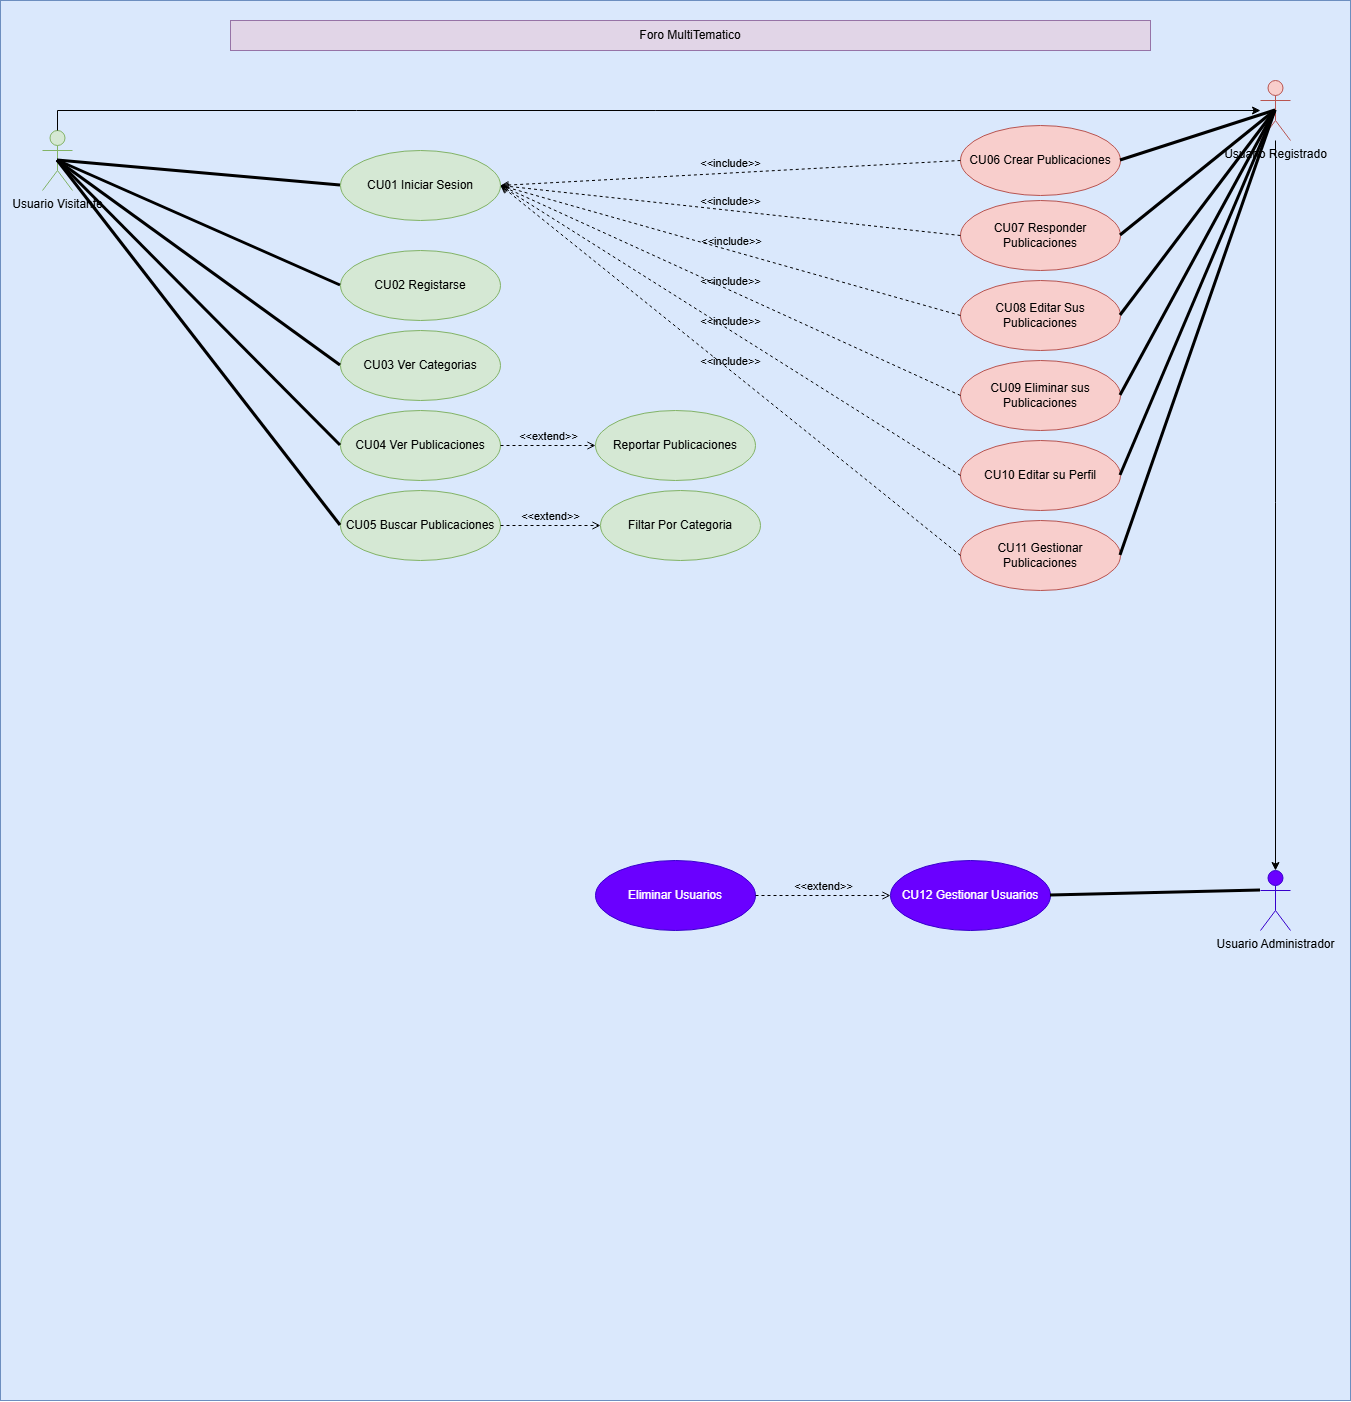

The diagram above was exported from draw.io. Its source (the exported page's mxGraphModel, read from the mxfile embedded in the PNG):
<mxGraphModel dx="3204" dy="1415" grid="1" gridSize="10" guides="1" tooltips="1" connect="1" arrows="1" fold="1" page="1" pageScale="1" pageWidth="827" pageHeight="1169" math="0" shadow="0">
  <root>
    <mxCell id="0" />
    <mxCell id="1" parent="0" />
    <mxCell id="tHkvoLHaDytqi_Yu6pGq-8" value="" style="rounded=0;whiteSpace=wrap;html=1;fillColor=#dae8fc;strokeColor=#6c8ebf;" parent="1" vertex="1">
      <mxGeometry x="-470" y="40" width="1350" height="1400" as="geometry" />
    </mxCell>
    <mxCell id="tHkvoLHaDytqi_Yu6pGq-9" value="Foro MultiTematico" style="text;html=1;whiteSpace=wrap;strokeColor=#9673a6;fillColor=#e1d5e7;align=center;verticalAlign=middle;rounded=0;" parent="1" vertex="1">
      <mxGeometry x="-240" y="60" width="920" height="30" as="geometry" />
    </mxCell>
    <mxCell id="tHkvoLHaDytqi_Yu6pGq-10" value="Usuario Visitante" style="shape=umlActor;verticalLabelPosition=bottom;verticalAlign=top;html=1;outlineConnect=0;fillColor=#d5e8d4;strokeColor=#82b366;" parent="1" vertex="1">
      <mxGeometry x="-428" y="170" width="30" height="60" as="geometry" />
    </mxCell>
    <mxCell id="tHkvoLHaDytqi_Yu6pGq-11" value="CU01 Iniciar Sesion" style="ellipse;whiteSpace=wrap;html=1;fillColor=#d5e8d4;strokeColor=#82b366;" parent="1" vertex="1">
      <mxGeometry x="-130" y="190" width="160" height="70" as="geometry" />
    </mxCell>
    <mxCell id="tHkvoLHaDytqi_Yu6pGq-16" value="CU03 Ver Categorias" style="ellipse;whiteSpace=wrap;html=1;fillColor=#d5e8d4;strokeColor=#82b366;" parent="1" vertex="1">
      <mxGeometry x="-130" y="370" width="160" height="70" as="geometry" />
    </mxCell>
    <mxCell id="tHkvoLHaDytqi_Yu6pGq-22" value="Usuario Registrado" style="shape=umlActor;verticalLabelPosition=bottom;verticalAlign=top;html=1;outlineConnect=0;fillColor=#f8cecc;strokeColor=#b85450;" parent="1" vertex="1">
      <mxGeometry x="790" y="120" width="30" height="60" as="geometry" />
    </mxCell>
    <mxCell id="tHkvoLHaDytqi_Yu6pGq-23" value="" style="edgeStyle=orthogonalEdgeStyle;rounded=0;orthogonalLoop=1;jettySize=auto;html=1;exitX=0.5;exitY=0;exitDx=0;exitDy=0;exitPerimeter=0;" parent="1" source="tHkvoLHaDytqi_Yu6pGq-10" target="tHkvoLHaDytqi_Yu6pGq-22" edge="1">
      <mxGeometry relative="1" as="geometry" />
    </mxCell>
    <mxCell id="tHkvoLHaDytqi_Yu6pGq-25" value="CU04 Ver Publicaciones" style="ellipse;whiteSpace=wrap;html=1;fillColor=#d5e8d4;strokeColor=#82b366;" parent="1" vertex="1">
      <mxGeometry x="-130" y="450" width="160" height="70" as="geometry" />
    </mxCell>
    <mxCell id="tHkvoLHaDytqi_Yu6pGq-26" value="CU02 Registarse" style="ellipse;whiteSpace=wrap;html=1;fillColor=#d5e8d4;strokeColor=#82b366;" parent="1" vertex="1">
      <mxGeometry x="-130" y="290" width="160" height="70" as="geometry" />
    </mxCell>
    <mxCell id="tHkvoLHaDytqi_Yu6pGq-34" value="CU05 Buscar Publicaciones" style="ellipse;whiteSpace=wrap;html=1;fillColor=#d5e8d4;strokeColor=#82b366;" parent="1" vertex="1">
      <mxGeometry x="-130" y="530" width="160" height="70" as="geometry" />
    </mxCell>
    <mxCell id="tHkvoLHaDytqi_Yu6pGq-36" value="Reportar Publicaciones" style="ellipse;whiteSpace=wrap;html=1;fillColor=#d5e8d4;strokeColor=#82b366;" parent="1" vertex="1">
      <mxGeometry x="125" y="450" width="160" height="70" as="geometry" />
    </mxCell>
    <mxCell id="tHkvoLHaDytqi_Yu6pGq-37" value="Filtar Por Categoria" style="ellipse;whiteSpace=wrap;html=1;fillColor=#d5e8d4;strokeColor=#82b366;" parent="1" vertex="1">
      <mxGeometry x="130" y="530" width="160" height="70" as="geometry" />
    </mxCell>
    <mxCell id="tHkvoLHaDytqi_Yu6pGq-47" value="CU06 Crear Publicaciones" style="ellipse;whiteSpace=wrap;html=1;fillColor=#f8cecc;strokeColor=#b85450;" parent="1" vertex="1">
      <mxGeometry x="490" y="165" width="160" height="70" as="geometry" />
    </mxCell>
    <mxCell id="tHkvoLHaDytqi_Yu6pGq-48" value="CU07 Responder Publicaciones" style="ellipse;whiteSpace=wrap;html=1;fillColor=#f8cecc;strokeColor=#b85450;" parent="1" vertex="1">
      <mxGeometry x="490" y="240" width="160" height="70" as="geometry" />
    </mxCell>
    <mxCell id="tHkvoLHaDytqi_Yu6pGq-49" value="CU08 Editar Sus Publicaciones" style="ellipse;whiteSpace=wrap;html=1;fillColor=#f8cecc;strokeColor=#b85450;" parent="1" vertex="1">
      <mxGeometry x="490" y="320" width="160" height="70" as="geometry" />
    </mxCell>
    <mxCell id="tHkvoLHaDytqi_Yu6pGq-50" value="CU09 Eliminar sus Publicaciones" style="ellipse;whiteSpace=wrap;html=1;fillColor=#f8cecc;strokeColor=#b85450;" parent="1" vertex="1">
      <mxGeometry x="490" y="400" width="160" height="70" as="geometry" />
    </mxCell>
    <mxCell id="tHkvoLHaDytqi_Yu6pGq-51" value="CU10 Editar su Perfil" style="ellipse;whiteSpace=wrap;html=1;fillColor=#f8cecc;strokeColor=#b85450;" parent="1" vertex="1">
      <mxGeometry x="490" y="480" width="160" height="70" as="geometry" />
    </mxCell>
    <mxCell id="tHkvoLHaDytqi_Yu6pGq-52" value="CU11 Gestionar Publicaciones" style="ellipse;whiteSpace=wrap;html=1;fillColor=#f8cecc;strokeColor=#b85450;" parent="1" vertex="1">
      <mxGeometry x="490" y="560" width="160" height="70" as="geometry" />
    </mxCell>
    <mxCell id="tHkvoLHaDytqi_Yu6pGq-56" value="&amp;lt;&amp;lt;include&amp;gt;&amp;gt;" style="html=1;verticalAlign=bottom;labelBackgroundColor=none;endArrow=open;endFill=0;dashed=1;rounded=0;exitX=0;exitY=0.5;exitDx=0;exitDy=0;entryX=1;entryY=0.5;entryDx=0;entryDy=0;" parent="1" source="tHkvoLHaDytqi_Yu6pGq-47" target="tHkvoLHaDytqi_Yu6pGq-11" edge="1">
      <mxGeometry width="160" relative="1" as="geometry">
        <mxPoint x="50" y="390" as="sourcePoint" />
        <mxPoint x="210" y="390" as="targetPoint" />
      </mxGeometry>
    </mxCell>
    <mxCell id="tHkvoLHaDytqi_Yu6pGq-57" value="&amp;lt;&amp;lt;include&amp;gt;&amp;gt;" style="html=1;verticalAlign=bottom;labelBackgroundColor=none;endArrow=open;endFill=0;dashed=1;rounded=0;exitX=0;exitY=0.5;exitDx=0;exitDy=0;entryX=1;entryY=0.5;entryDx=0;entryDy=0;" parent="1" source="tHkvoLHaDytqi_Yu6pGq-48" target="tHkvoLHaDytqi_Yu6pGq-11" edge="1">
      <mxGeometry width="160" relative="1" as="geometry">
        <mxPoint x="730" y="210" as="sourcePoint" />
        <mxPoint x="340" y="210" as="targetPoint" />
      </mxGeometry>
    </mxCell>
    <mxCell id="tHkvoLHaDytqi_Yu6pGq-58" value="&amp;lt;&amp;lt;extend&amp;gt;&amp;gt;" style="html=1;verticalAlign=bottom;labelBackgroundColor=none;endArrow=open;endFill=0;dashed=1;rounded=0;exitX=1;exitY=0.5;exitDx=0;exitDy=0;entryX=0;entryY=0.5;entryDx=0;entryDy=0;" parent="1" source="tHkvoLHaDytqi_Yu6pGq-25" target="tHkvoLHaDytqi_Yu6pGq-36" edge="1">
      <mxGeometry width="160" relative="1" as="geometry">
        <mxPoint x="50" y="390" as="sourcePoint" />
        <mxPoint x="210" y="390" as="targetPoint" />
      </mxGeometry>
    </mxCell>
    <mxCell id="tHkvoLHaDytqi_Yu6pGq-59" value="&amp;lt;&amp;lt;extend&amp;gt;&amp;gt;" style="html=1;verticalAlign=bottom;labelBackgroundColor=none;endArrow=open;endFill=0;dashed=1;rounded=0;exitX=1;exitY=0.5;exitDx=0;exitDy=0;entryX=0;entryY=0.5;entryDx=0;entryDy=0;" parent="1" source="tHkvoLHaDytqi_Yu6pGq-34" target="tHkvoLHaDytqi_Yu6pGq-37" edge="1">
      <mxGeometry width="160" relative="1" as="geometry">
        <mxPoint x="180" y="450" as="sourcePoint" />
        <mxPoint x="310" y="450" as="targetPoint" />
      </mxGeometry>
    </mxCell>
    <mxCell id="tHkvoLHaDytqi_Yu6pGq-60" value="&amp;lt;&amp;lt;include&amp;gt;&amp;gt;" style="html=1;verticalAlign=bottom;labelBackgroundColor=none;endArrow=open;endFill=0;dashed=1;rounded=0;exitX=0;exitY=0.5;exitDx=0;exitDy=0;entryX=1;entryY=0.5;entryDx=0;entryDy=0;" parent="1" source="tHkvoLHaDytqi_Yu6pGq-49" target="tHkvoLHaDytqi_Yu6pGq-11" edge="1">
      <mxGeometry width="160" relative="1" as="geometry">
        <mxPoint x="740" y="415" as="sourcePoint" />
        <mxPoint x="350" y="330" as="targetPoint" />
      </mxGeometry>
    </mxCell>
    <mxCell id="tHkvoLHaDytqi_Yu6pGq-61" value="&amp;lt;&amp;lt;include&amp;gt;&amp;gt;" style="html=1;verticalAlign=bottom;labelBackgroundColor=none;endArrow=open;endFill=0;dashed=1;rounded=0;exitX=0;exitY=0.5;exitDx=0;exitDy=0;entryX=1;entryY=0.5;entryDx=0;entryDy=0;" parent="1" source="tHkvoLHaDytqi_Yu6pGq-50" target="tHkvoLHaDytqi_Yu6pGq-11" edge="1">
      <mxGeometry width="160" relative="1" as="geometry">
        <mxPoint x="700" y="495" as="sourcePoint" />
        <mxPoint x="310" y="320" as="targetPoint" />
      </mxGeometry>
    </mxCell>
    <mxCell id="tHkvoLHaDytqi_Yu6pGq-62" value="&amp;lt;&amp;lt;include&amp;gt;&amp;gt;" style="html=1;verticalAlign=bottom;labelBackgroundColor=none;endArrow=open;endFill=0;dashed=1;rounded=0;exitX=0;exitY=0.5;exitDx=0;exitDy=0;entryX=1;entryY=0.5;entryDx=0;entryDy=0;" parent="1" source="tHkvoLHaDytqi_Yu6pGq-51" target="tHkvoLHaDytqi_Yu6pGq-11" edge="1">
      <mxGeometry width="160" relative="1" as="geometry">
        <mxPoint x="510" y="540" as="sourcePoint" />
        <mxPoint x="50" y="270" as="targetPoint" />
      </mxGeometry>
    </mxCell>
    <mxCell id="tHkvoLHaDytqi_Yu6pGq-63" value="&amp;lt;&amp;lt;include&amp;gt;&amp;gt;" style="html=1;verticalAlign=bottom;labelBackgroundColor=none;endArrow=open;endFill=0;dashed=1;rounded=0;exitX=0;exitY=0.5;exitDx=0;exitDy=0;entryX=1;entryY=0.5;entryDx=0;entryDy=0;" parent="1" source="tHkvoLHaDytqi_Yu6pGq-52" target="tHkvoLHaDytqi_Yu6pGq-11" edge="1">
      <mxGeometry width="160" relative="1" as="geometry">
        <mxPoint x="500" y="580" as="sourcePoint" />
        <mxPoint x="40" y="290" as="targetPoint" />
      </mxGeometry>
    </mxCell>
    <mxCell id="tHkvoLHaDytqi_Yu6pGq-64" value="&lt;font style=&quot;color: rgb(0, 0, 0);&quot;&gt;Usuario Administrador&lt;/font&gt;" style="shape=umlActor;verticalLabelPosition=bottom;verticalAlign=top;html=1;fillColor=#6a00ff;strokeColor=#3700CC;fontColor=#ffffff;" parent="1" vertex="1">
      <mxGeometry x="790" y="910" width="30" height="60" as="geometry" />
    </mxCell>
    <mxCell id="tHkvoLHaDytqi_Yu6pGq-66" style="edgeStyle=orthogonalEdgeStyle;rounded=0;orthogonalLoop=1;jettySize=auto;html=1;entryX=0.5;entryY=0;entryDx=0;entryDy=0;entryPerimeter=0;" parent="1" source="tHkvoLHaDytqi_Yu6pGq-22" target="tHkvoLHaDytqi_Yu6pGq-64" edge="1">
      <mxGeometry relative="1" as="geometry" />
    </mxCell>
    <mxCell id="tHkvoLHaDytqi_Yu6pGq-67" value="CU12 Gestionar Usuarios" style="ellipse;whiteSpace=wrap;html=1;fillColor=#6a00ff;strokeColor=#3700CC;fontColor=#ffffff;" parent="1" vertex="1">
      <mxGeometry x="420" y="900" width="160" height="70" as="geometry" />
    </mxCell>
    <mxCell id="tHkvoLHaDytqi_Yu6pGq-68" value="" style="endArrow=none;startArrow=none;endFill=0;startFill=0;endSize=8;html=1;verticalAlign=bottom;labelBackgroundColor=none;strokeWidth=3;rounded=0;exitX=1;exitY=0.5;exitDx=0;exitDy=0;entryX=0;entryY=0.3333333333333333;entryDx=0;entryDy=0;entryPerimeter=0;" parent="1" source="tHkvoLHaDytqi_Yu6pGq-67" target="tHkvoLHaDytqi_Yu6pGq-64" edge="1">
      <mxGeometry width="160" relative="1" as="geometry">
        <mxPoint x="250" y="790" as="sourcePoint" />
        <mxPoint x="410" y="790" as="targetPoint" />
      </mxGeometry>
    </mxCell>
    <mxCell id="tHkvoLHaDytqi_Yu6pGq-69" value="" style="endArrow=none;startArrow=none;endFill=0;startFill=0;endSize=8;html=1;verticalAlign=bottom;labelBackgroundColor=none;strokeWidth=3;rounded=0;exitX=0.5;exitY=0.5;exitDx=0;exitDy=0;exitPerimeter=0;entryX=0;entryY=0.5;entryDx=0;entryDy=0;" parent="1" source="tHkvoLHaDytqi_Yu6pGq-10" target="tHkvoLHaDytqi_Yu6pGq-11" edge="1">
      <mxGeometry width="160" relative="1" as="geometry">
        <mxPoint x="-340" y="199.5" as="sourcePoint" />
        <mxPoint x="-180" y="199.5" as="targetPoint" />
      </mxGeometry>
    </mxCell>
    <mxCell id="tHkvoLHaDytqi_Yu6pGq-70" value="" style="endArrow=none;startArrow=none;endFill=0;startFill=0;endSize=8;html=1;verticalAlign=bottom;labelBackgroundColor=none;strokeWidth=3;rounded=0;exitX=0.5;exitY=0.5;exitDx=0;exitDy=0;exitPerimeter=0;entryX=0;entryY=0.5;entryDx=0;entryDy=0;" parent="1" source="tHkvoLHaDytqi_Yu6pGq-10" target="tHkvoLHaDytqi_Yu6pGq-26" edge="1">
      <mxGeometry width="160" relative="1" as="geometry">
        <mxPoint x="-320" y="290" as="sourcePoint" />
        <mxPoint x="-37" y="315" as="targetPoint" />
      </mxGeometry>
    </mxCell>
    <mxCell id="tHkvoLHaDytqi_Yu6pGq-71" value="" style="endArrow=none;startArrow=none;endFill=0;startFill=0;endSize=8;html=1;verticalAlign=bottom;labelBackgroundColor=none;strokeWidth=3;rounded=0;exitX=0.5;exitY=0.5;exitDx=0;exitDy=0;exitPerimeter=0;entryX=0;entryY=0.5;entryDx=0;entryDy=0;" parent="1" source="tHkvoLHaDytqi_Yu6pGq-10" target="tHkvoLHaDytqi_Yu6pGq-16" edge="1">
      <mxGeometry width="160" relative="1" as="geometry">
        <mxPoint x="-390" y="265" as="sourcePoint" />
        <mxPoint x="-107" y="390" as="targetPoint" />
      </mxGeometry>
    </mxCell>
    <mxCell id="tHkvoLHaDytqi_Yu6pGq-72" value="" style="endArrow=none;startArrow=none;endFill=0;startFill=0;endSize=8;html=1;verticalAlign=bottom;labelBackgroundColor=none;strokeWidth=3;rounded=0;exitX=0.5;exitY=0.5;exitDx=0;exitDy=0;exitPerimeter=0;entryX=0;entryY=0.5;entryDx=0;entryDy=0;" parent="1" source="tHkvoLHaDytqi_Yu6pGq-10" target="tHkvoLHaDytqi_Yu6pGq-25" edge="1">
      <mxGeometry width="160" relative="1" as="geometry">
        <mxPoint x="-400" y="280" as="sourcePoint" />
        <mxPoint x="-117" y="485" as="targetPoint" />
      </mxGeometry>
    </mxCell>
    <mxCell id="tHkvoLHaDytqi_Yu6pGq-73" value="" style="endArrow=none;startArrow=none;endFill=0;startFill=0;endSize=8;html=1;verticalAlign=bottom;labelBackgroundColor=none;strokeWidth=3;rounded=0;exitX=0.5;exitY=0.5;exitDx=0;exitDy=0;exitPerimeter=0;entryX=0;entryY=0.5;entryDx=0;entryDy=0;" parent="1" source="tHkvoLHaDytqi_Yu6pGq-10" target="tHkvoLHaDytqi_Yu6pGq-34" edge="1">
      <mxGeometry width="160" relative="1" as="geometry">
        <mxPoint x="-413" y="290" as="sourcePoint" />
        <mxPoint x="-130" y="575" as="targetPoint" />
      </mxGeometry>
    </mxCell>
    <mxCell id="tHkvoLHaDytqi_Yu6pGq-74" value="" style="endArrow=none;startArrow=none;endFill=0;startFill=0;endSize=8;html=1;verticalAlign=bottom;labelBackgroundColor=none;strokeWidth=3;rounded=0;exitX=1;exitY=0.5;exitDx=0;exitDy=0;entryX=0.5;entryY=0.5;entryDx=0;entryDy=0;entryPerimeter=0;" parent="1" source="tHkvoLHaDytqi_Yu6pGq-47" target="tHkvoLHaDytqi_Yu6pGq-22" edge="1">
      <mxGeometry width="160" relative="1" as="geometry">
        <mxPoint x="490" y="250" as="sourcePoint" />
        <mxPoint x="773" y="275" as="targetPoint" />
      </mxGeometry>
    </mxCell>
    <mxCell id="tHkvoLHaDytqi_Yu6pGq-75" value="" style="endArrow=none;startArrow=none;endFill=0;startFill=0;endSize=8;html=1;verticalAlign=bottom;labelBackgroundColor=none;strokeWidth=3;rounded=0;exitX=1;exitY=0.5;exitDx=0;exitDy=0;entryX=0.5;entryY=0.5;entryDx=0;entryDy=0;entryPerimeter=0;" parent="1" source="tHkvoLHaDytqi_Yu6pGq-48" target="tHkvoLHaDytqi_Yu6pGq-22" edge="1">
      <mxGeometry width="160" relative="1" as="geometry">
        <mxPoint x="710" y="250" as="sourcePoint" />
        <mxPoint x="865" y="200" as="targetPoint" />
      </mxGeometry>
    </mxCell>
    <mxCell id="tHkvoLHaDytqi_Yu6pGq-76" value="" style="endArrow=none;startArrow=none;endFill=0;startFill=0;endSize=8;html=1;verticalAlign=bottom;labelBackgroundColor=none;strokeWidth=3;rounded=0;exitX=1;exitY=0.5;exitDx=0;exitDy=0;entryX=0.5;entryY=0.5;entryDx=0;entryDy=0;entryPerimeter=0;" parent="1" source="tHkvoLHaDytqi_Yu6pGq-49" target="tHkvoLHaDytqi_Yu6pGq-22" edge="1">
      <mxGeometry width="160" relative="1" as="geometry">
        <mxPoint x="690" y="365" as="sourcePoint" />
        <mxPoint x="845" y="240" as="targetPoint" />
      </mxGeometry>
    </mxCell>
    <mxCell id="tHkvoLHaDytqi_Yu6pGq-77" value="" style="endArrow=none;startArrow=none;endFill=0;startFill=0;endSize=8;html=1;verticalAlign=bottom;labelBackgroundColor=none;strokeWidth=3;rounded=0;exitX=1;exitY=0.5;exitDx=0;exitDy=0;entryX=0.5;entryY=0.5;entryDx=0;entryDy=0;entryPerimeter=0;" parent="1" source="tHkvoLHaDytqi_Yu6pGq-50" target="tHkvoLHaDytqi_Yu6pGq-22" edge="1">
      <mxGeometry width="160" relative="1" as="geometry">
        <mxPoint x="710" y="465" as="sourcePoint" />
        <mxPoint x="865" y="260" as="targetPoint" />
      </mxGeometry>
    </mxCell>
    <mxCell id="tHkvoLHaDytqi_Yu6pGq-78" value="" style="endArrow=none;startArrow=none;endFill=0;startFill=0;endSize=8;html=1;verticalAlign=bottom;labelBackgroundColor=none;strokeWidth=3;rounded=0;exitX=1;exitY=0.5;exitDx=0;exitDy=0;entryX=0.5;entryY=0.5;entryDx=0;entryDy=0;entryPerimeter=0;" parent="1" source="tHkvoLHaDytqi_Yu6pGq-51" target="tHkvoLHaDytqi_Yu6pGq-22" edge="1">
      <mxGeometry width="160" relative="1" as="geometry">
        <mxPoint x="740" y="417.5" as="sourcePoint" />
        <mxPoint x="895" y="132.5" as="targetPoint" />
      </mxGeometry>
    </mxCell>
    <mxCell id="tHkvoLHaDytqi_Yu6pGq-79" value="" style="endArrow=none;startArrow=none;endFill=0;startFill=0;endSize=8;html=1;verticalAlign=bottom;labelBackgroundColor=none;strokeWidth=3;rounded=0;exitX=1;exitY=0.5;exitDx=0;exitDy=0;entryX=0.5;entryY=0.5;entryDx=0;entryDy=0;entryPerimeter=0;" parent="1" source="tHkvoLHaDytqi_Yu6pGq-52" target="tHkvoLHaDytqi_Yu6pGq-22" edge="1">
      <mxGeometry width="160" relative="1" as="geometry">
        <mxPoint x="690" y="785" as="sourcePoint" />
        <mxPoint x="845" y="420" as="targetPoint" />
      </mxGeometry>
    </mxCell>
    <mxCell id="HUk3QU9T8uVRStqdjPJI-1" value="Eliminar Usuarios" style="ellipse;whiteSpace=wrap;html=1;fillColor=#6a00ff;strokeColor=#3700CC;fontColor=#ffffff;" vertex="1" parent="1">
      <mxGeometry x="125" y="900" width="160" height="70" as="geometry" />
    </mxCell>
    <mxCell id="HUk3QU9T8uVRStqdjPJI-2" value="&amp;lt;&amp;lt;extend&amp;gt;&amp;gt;" style="html=1;verticalAlign=bottom;labelBackgroundColor=none;endArrow=open;endFill=0;dashed=1;rounded=0;exitX=1;exitY=0.5;exitDx=0;exitDy=0;entryX=0;entryY=0.5;entryDx=0;entryDy=0;" edge="1" parent="1" source="HUk3QU9T8uVRStqdjPJI-1" target="tHkvoLHaDytqi_Yu6pGq-67">
      <mxGeometry width="160" relative="1" as="geometry">
        <mxPoint x="160" y="1050" as="sourcePoint" />
        <mxPoint x="320" y="1050" as="targetPoint" />
      </mxGeometry>
    </mxCell>
  </root>
</mxGraphModel>